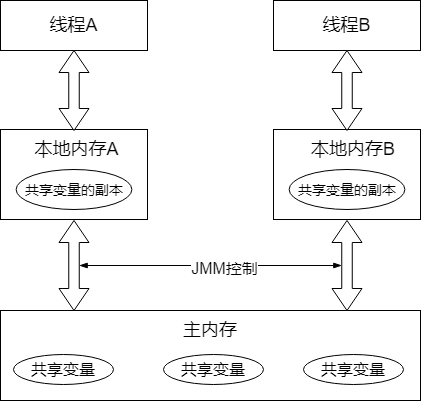

The diagram above was exported from draw.io. Its source (the exported page's mxGraphModel, read from the mxfile embedded in the PNG):
<mxGraphModel dx="868" dy="460" grid="1" gridSize="10" guides="1" tooltips="1" connect="1" arrows="1" fold="1" page="1" pageScale="1" pageWidth="2339" pageHeight="3300" math="0" shadow="0">
  <root>
    <mxCell id="0" />
    <mxCell id="1" parent="0" />
    <mxCell id="jKdiDIZ0u0CSUqHlJnp8-1" value="" style="rounded=0;whiteSpace=wrap;html=1;" vertex="1" parent="1">
      <mxGeometry x="250" y="340" width="420" height="90" as="geometry" />
    </mxCell>
    <mxCell id="jKdiDIZ0u0CSUqHlJnp8-2" value="&lt;font style=&quot;font-size: 18px&quot;&gt;主内存&lt;/font&gt;" style="text;html=1;strokeColor=none;fillColor=none;align=center;verticalAlign=middle;whiteSpace=wrap;rounded=0;" vertex="1" parent="1">
      <mxGeometry x="425" y="350" width="70" height="20" as="geometry" />
    </mxCell>
    <mxCell id="jKdiDIZ0u0CSUqHlJnp8-5" value="" style="group" vertex="1" connectable="0" parent="1">
      <mxGeometry x="250" y="380" width="100" height="30" as="geometry" />
    </mxCell>
    <mxCell id="jKdiDIZ0u0CSUqHlJnp8-7" value="" style="group" vertex="1" connectable="0" parent="jKdiDIZ0u0CSUqHlJnp8-5">
      <mxGeometry x="13" y="4" width="100" height="30" as="geometry" />
    </mxCell>
    <mxCell id="jKdiDIZ0u0CSUqHlJnp8-4" value="" style="ellipse;whiteSpace=wrap;html=1;" vertex="1" parent="jKdiDIZ0u0CSUqHlJnp8-7">
      <mxGeometry width="100" height="30" as="geometry" />
    </mxCell>
    <mxCell id="jKdiDIZ0u0CSUqHlJnp8-3" value="&lt;font style=&quot;font-size: 16px&quot;&gt;共享变量&lt;/font&gt;" style="text;html=1;strokeColor=none;fillColor=none;align=center;verticalAlign=middle;whiteSpace=wrap;rounded=0;" vertex="1" parent="jKdiDIZ0u0CSUqHlJnp8-7">
      <mxGeometry x="15" y="5" width="70" height="20" as="geometry" />
    </mxCell>
    <mxCell id="jKdiDIZ0u0CSUqHlJnp8-8" value="" style="group" vertex="1" connectable="0" parent="1">
      <mxGeometry x="400" y="380" width="100" height="30" as="geometry" />
    </mxCell>
    <mxCell id="jKdiDIZ0u0CSUqHlJnp8-9" value="" style="group" vertex="1" connectable="0" parent="jKdiDIZ0u0CSUqHlJnp8-8">
      <mxGeometry x="13" y="4" width="100" height="30" as="geometry" />
    </mxCell>
    <mxCell id="jKdiDIZ0u0CSUqHlJnp8-10" value="" style="ellipse;whiteSpace=wrap;html=1;" vertex="1" parent="jKdiDIZ0u0CSUqHlJnp8-9">
      <mxGeometry width="100" height="30" as="geometry" />
    </mxCell>
    <mxCell id="jKdiDIZ0u0CSUqHlJnp8-11" value="&lt;font style=&quot;font-size: 16px&quot;&gt;共享变量&lt;/font&gt;" style="text;html=1;strokeColor=none;fillColor=none;align=center;verticalAlign=middle;whiteSpace=wrap;rounded=0;" vertex="1" parent="jKdiDIZ0u0CSUqHlJnp8-9">
      <mxGeometry x="15" y="5" width="70" height="20" as="geometry" />
    </mxCell>
    <mxCell id="jKdiDIZ0u0CSUqHlJnp8-12" value="" style="group" vertex="1" connectable="0" parent="1">
      <mxGeometry x="540" y="380" width="100" height="30" as="geometry" />
    </mxCell>
    <mxCell id="jKdiDIZ0u0CSUqHlJnp8-13" value="" style="group" vertex="1" connectable="0" parent="jKdiDIZ0u0CSUqHlJnp8-12">
      <mxGeometry x="13" y="4" width="100" height="30" as="geometry" />
    </mxCell>
    <mxCell id="jKdiDIZ0u0CSUqHlJnp8-14" value="" style="ellipse;whiteSpace=wrap;html=1;" vertex="1" parent="jKdiDIZ0u0CSUqHlJnp8-13">
      <mxGeometry width="100" height="30" as="geometry" />
    </mxCell>
    <mxCell id="jKdiDIZ0u0CSUqHlJnp8-15" value="&lt;font style=&quot;font-size: 16px&quot;&gt;共享变量&lt;/font&gt;" style="text;html=1;strokeColor=none;fillColor=none;align=center;verticalAlign=middle;whiteSpace=wrap;rounded=0;" vertex="1" parent="jKdiDIZ0u0CSUqHlJnp8-13">
      <mxGeometry x="15" y="5" width="70" height="20" as="geometry" />
    </mxCell>
    <mxCell id="jKdiDIZ0u0CSUqHlJnp8-20" value="" style="rounded=0;whiteSpace=wrap;html=1;" vertex="1" parent="1">
      <mxGeometry x="250" y="159" width="147" height="90" as="geometry" />
    </mxCell>
    <mxCell id="jKdiDIZ0u0CSUqHlJnp8-21" value="&lt;font style=&quot;font-size: 18px&quot;&gt;本地内存A&lt;/font&gt;" style="text;html=1;strokeColor=none;fillColor=none;align=center;verticalAlign=middle;whiteSpace=wrap;rounded=0;" vertex="1" parent="1">
      <mxGeometry x="282.75" y="169" width="87.25" height="20" as="geometry" />
    </mxCell>
    <mxCell id="jKdiDIZ0u0CSUqHlJnp8-25" value="&lt;font style=&quot;font-size: 14px&quot;&gt;共享变量的副本&lt;/font&gt;" style="ellipse;whiteSpace=wrap;html=1;" vertex="1" parent="1">
      <mxGeometry x="265.63" y="199" width="115.75" height="40" as="geometry" />
    </mxCell>
    <mxCell id="jKdiDIZ0u0CSUqHlJnp8-30" value="&lt;font style=&quot;font-size: 18px&quot;&gt;线程A&lt;/font&gt;" style="rounded=0;whiteSpace=wrap;html=1;" vertex="1" parent="1">
      <mxGeometry x="250" y="30" width="147" height="50" as="geometry" />
    </mxCell>
    <mxCell id="jKdiDIZ0u0CSUqHlJnp8-31" value="" style="html=1;shadow=0;dashed=0;align=center;verticalAlign=middle;shape=mxgraph.arrows2.twoWayArrow;dy=0.65;dx=22;direction=south;" vertex="1" parent="1">
      <mxGeometry x="308.5" y="80" width="30" height="80" as="geometry" />
    </mxCell>
    <mxCell id="jKdiDIZ0u0CSUqHlJnp8-39" style="edgeStyle=orthogonalEdgeStyle;rounded=0;orthogonalLoop=1;jettySize=auto;html=1;exitX=0.5;exitY=0;exitDx=0;exitDy=9.75;exitPerimeter=0;entryX=0.5;entryY=0;entryDx=0;entryDy=20.25;entryPerimeter=0;startArrow=blockThin;startFill=1;endArrow=blockThin;endFill=1;" edge="1" parent="1" source="jKdiDIZ0u0CSUqHlJnp8-32" target="jKdiDIZ0u0CSUqHlJnp8-38">
      <mxGeometry relative="1" as="geometry" />
    </mxCell>
    <mxCell id="jKdiDIZ0u0CSUqHlJnp8-40" value="&lt;font style=&quot;font-size: 16px&quot;&gt;JMM控制&lt;/font&gt;" style="text;html=1;align=center;verticalAlign=middle;resizable=0;points=[];labelBackgroundColor=#ffffff;" vertex="1" connectable="0" parent="jKdiDIZ0u0CSUqHlJnp8-39">
      <mxGeometry x="0.1067" y="-2" relative="1" as="geometry">
        <mxPoint as="offset" />
      </mxGeometry>
    </mxCell>
    <mxCell id="jKdiDIZ0u0CSUqHlJnp8-32" value="" style="html=1;shadow=0;dashed=0;align=center;verticalAlign=middle;shape=mxgraph.arrows2.twoWayArrow;dy=0.65;dx=22;direction=south;" vertex="1" parent="1">
      <mxGeometry x="308.5" y="250" width="30" height="90" as="geometry" />
    </mxCell>
    <mxCell id="jKdiDIZ0u0CSUqHlJnp8-33" value="" style="rounded=0;whiteSpace=wrap;html=1;" vertex="1" parent="1">
      <mxGeometry x="523" y="159" width="147" height="90" as="geometry" />
    </mxCell>
    <mxCell id="jKdiDIZ0u0CSUqHlJnp8-34" value="&lt;font style=&quot;font-size: 18px&quot;&gt;本地内存B&lt;/font&gt;" style="text;html=1;strokeColor=none;fillColor=none;align=center;verticalAlign=middle;whiteSpace=wrap;rounded=0;" vertex="1" parent="1">
      <mxGeometry x="555.75" y="169" width="94.25" height="20" as="geometry" />
    </mxCell>
    <mxCell id="jKdiDIZ0u0CSUqHlJnp8-35" value="&lt;font style=&quot;font-size: 14px&quot;&gt;共享变量的副本&lt;/font&gt;" style="ellipse;whiteSpace=wrap;html=1;" vertex="1" parent="1">
      <mxGeometry x="538.63" y="199" width="115.75" height="40" as="geometry" />
    </mxCell>
    <mxCell id="jKdiDIZ0u0CSUqHlJnp8-36" value="&lt;font style=&quot;font-size: 18px&quot;&gt;线程B&lt;/font&gt;" style="rounded=0;whiteSpace=wrap;html=1;" vertex="1" parent="1">
      <mxGeometry x="523" y="30" width="147" height="50" as="geometry" />
    </mxCell>
    <mxCell id="jKdiDIZ0u0CSUqHlJnp8-37" value="" style="html=1;shadow=0;dashed=0;align=center;verticalAlign=middle;shape=mxgraph.arrows2.twoWayArrow;dy=0.65;dx=22;direction=south;" vertex="1" parent="1">
      <mxGeometry x="581.5" y="80" width="30" height="80" as="geometry" />
    </mxCell>
    <mxCell id="jKdiDIZ0u0CSUqHlJnp8-38" value="" style="html=1;shadow=0;dashed=0;align=center;verticalAlign=middle;shape=mxgraph.arrows2.twoWayArrow;dy=0.65;dx=22;direction=south;" vertex="1" parent="1">
      <mxGeometry x="581.5" y="250" width="30" height="90" as="geometry" />
    </mxCell>
  </root>
</mxGraphModel>